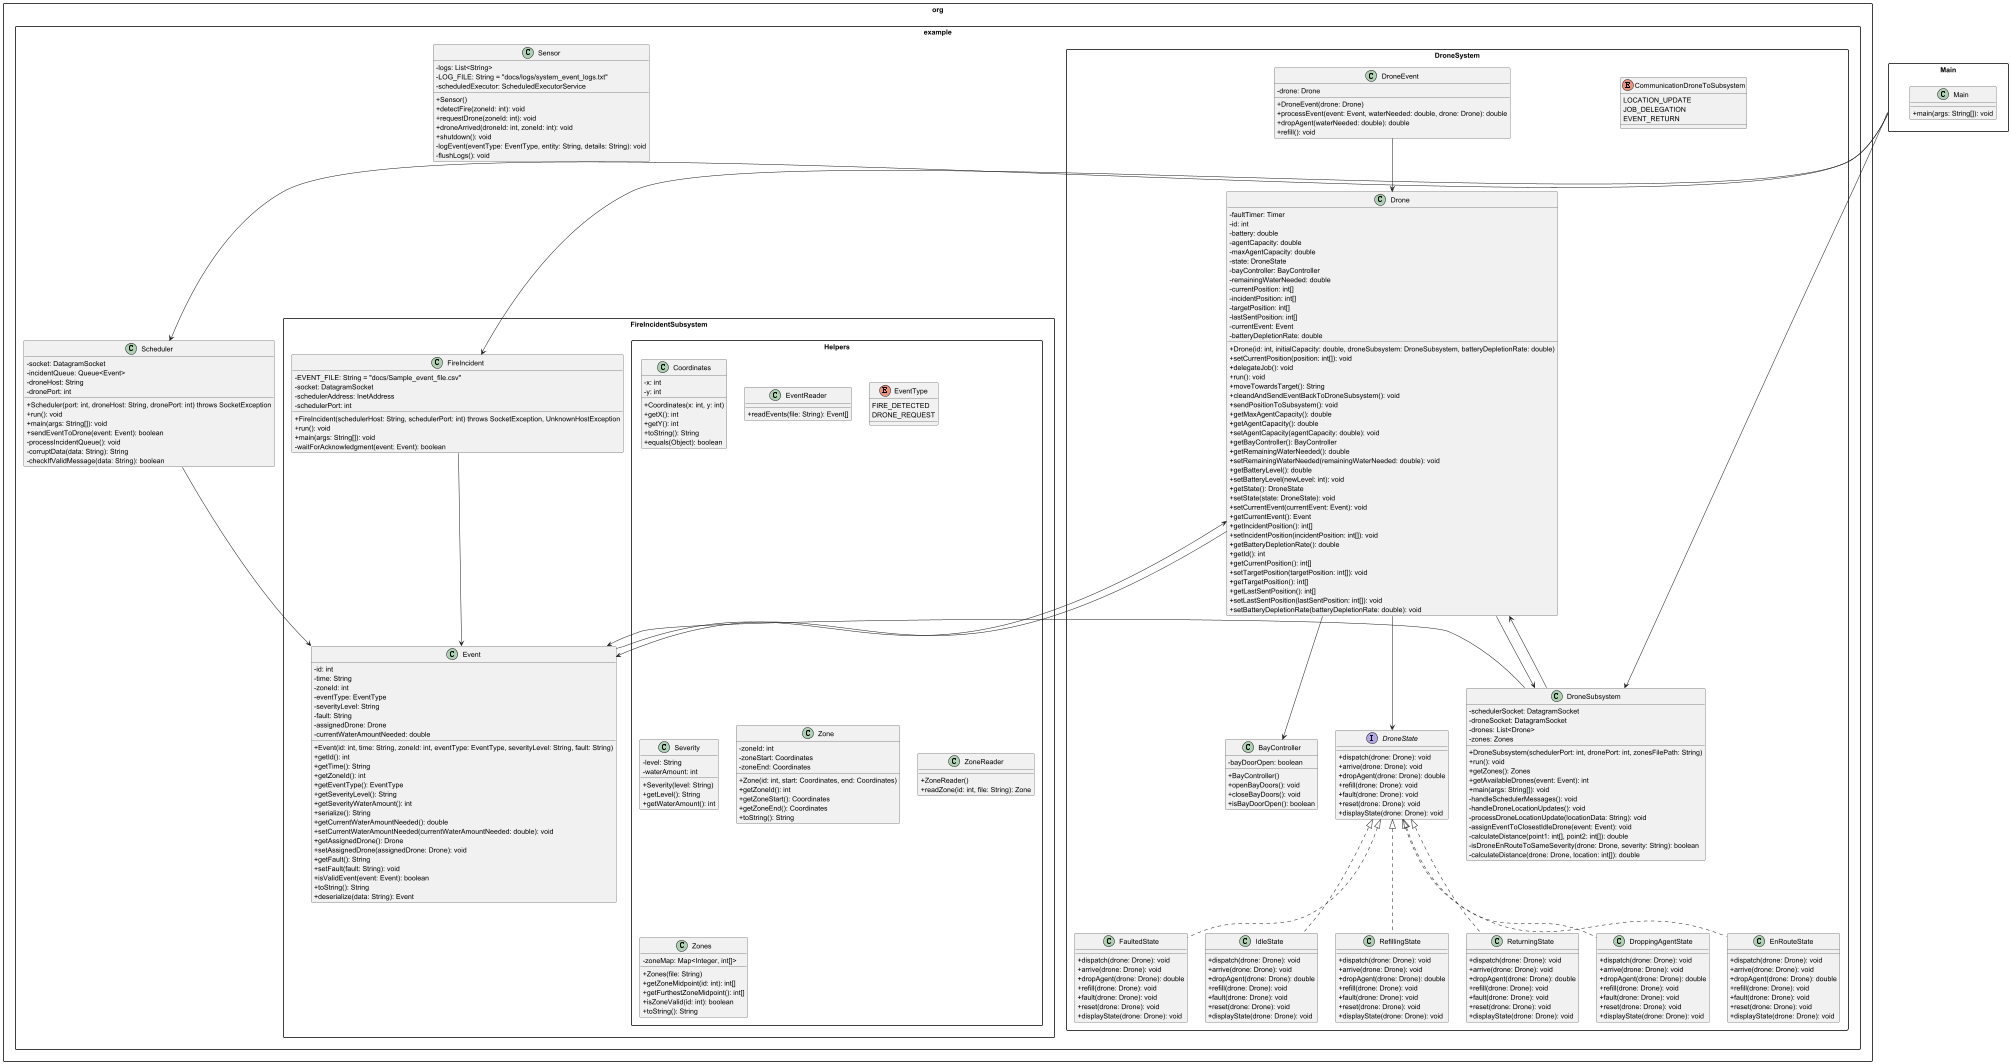

The diagram above was rendered by PlantUML. Its source (embedded in the PNG):
@startuml
skinparam packageStyle rectangle
skinparam classAttributeIconSize 0

package "Main" {
  class Main {
    + main(args: String[]): void
  }
}

package "org.example" {
    class Sensor {
      - logs: List<String>
      - LOG_FILE: String = "docs/logs/system_event_logs.txt"
      - scheduledExecutor: ScheduledExecutorService
      + Sensor()
      + detectFire(zoneId: int): void
      + requestDrone(zoneId: int): void
      + droneArrived(droneId: int, zoneId: int): void
      + shutdown(): void
      - logEvent(eventType: EventType, entity: String, details: String): void
      - flushLogs(): void
    }
    
    class Scheduler {
      - socket: DatagramSocket
      - incidentQueue: Queue<Event>
      - droneHost: String
      - dronePort: int
    
      + Scheduler(port: int, droneHost: String, dronePort: int) throws SocketException
      + run(): void
      + main(args: String[]): void
      + sendEventToDrone(event: Event): boolean
      - processIncidentQueue(): void
      - corruptData(data: String): String
      - checkIfValidMessage(data: String): boolean
      }
      
  package DroneSystem {
    class BayController {
      - bayDoorOpen: boolean
      + BayController()
      + openBayDoors(): void
      + closeBayDoors(): void
      + isBayDoorOpen(): boolean
    }

    enum CommunicationDroneToSubsystem {
      LOCATION_UPDATE
      JOB_DELEGATION
      EVENT_RETURN
    }

   interface DroneState {
     + dispatch(drone: Drone): void
     + arrive(drone: Drone): void
     + dropAgent(drone: Drone): double
     + refill(drone: Drone): void
     + fault(drone: Drone): void
     + reset(drone: Drone): void
     + displayState(drone: Drone): void
   }
    class Drone {
      - faultTimer: Timer
      - id: int
      - battery: double
      - agentCapacity: double
      - maxAgentCapacity: double
      - state: DroneState
      - bayController: BayController
      - remainingWaterNeeded: double
      - currentPosition: int[]
      - incidentPosition: int[]
      - targetPosition: int[]
      - lastSentPosition: int[]
      - currentEvent: Event
      - batteryDepletionRate: double

      + Drone(id: int, initialCapacity: double, droneSubsystem: DroneSubsystem, batteryDepletionRate: double)
      + setCurrentPosition(position: int[]): void
      + delegateJob(): void
      + run(): void
      + moveTowardsTarget(): String
      + cleandAndSendEventBackToDroneSubsystem(): void
      + sendPositionToSubsystem(): void
      + getMaxAgentCapacity(): double
      + getAgentCapacity(): double
      + setAgentCapacity(agentCapacity: double): void
      + getBayController(): BayController
      + getRemainingWaterNeeded(): double
      + setRemainingWaterNeeded(remainingWaterNeeded: double): void
      + getBatteryLevel(): double
      + setBatteryLevel(newLevel: int): void
      + getState(): DroneState
      + setState(state: DroneState): void
      + setCurrentEvent(currentEvent: Event): void
      + getCurrentEvent(): Event
      + getIncidentPosition(): int[]
      + setIncidentPosition(incidentPosition: int[]): void
      + getBatteryDepletionRate(): double
      + getId(): int
      + getCurrentPosition(): int[]
      + setTargetPosition(targetPosition: int[]): void
      + getTargetPosition(): int[]
      + getLastSentPosition(): int[]
      + setLastSentPosition(lastSentPosition: int[]): void
      + setBatteryDepletionRate(batteryDepletionRate: double): void
    }

    class DroneEvent {
      - drone: Drone

      + DroneEvent(drone: Drone)
      + processEvent(event: Event, waterNeeded: double, drone: Drone): double
      + dropAgent(waterNeeded: double): double
      + refill(): void
    }

    class DroneSubsystem {
      - schedulerSocket: DatagramSocket
      - droneSocket: DatagramSocket
      - drones: List<Drone>
      - zones: Zones

      + DroneSubsystem(schedulerPort: int, dronePort: int, zonesFilePath: String)
      + run(): void
      + getZones(): Zones
      + getAvailableDrones(event: Event): int
      + main(args: String[]): void
      - handleSchedulerMessages(): void
      - handleDroneLocationUpdates(): void
      - processDroneLocationUpdate(locationData: String): void
      - assignEventToClosestIdleDrone(event: Event): void
      - calculateDistance(point1: int[], point2: int[]): double
      - isDroneEnRouteToSameSeverity(drone: Drone, severity: String): boolean
      - calculateDistance(drone: Drone, location: int[]): double
    }

      class DroppingAgentState {
        + dispatch(drone: Drone): void
        + arrive(drone: Drone): void
        + dropAgent(drone: Drone): double
        + refill(drone: Drone): void
        + fault(drone: Drone): void
        + reset(drone: Drone): void
        + displayState(drone: Drone): void
      }

      class EnRouteState {
        + dispatch(drone: Drone): void
        + arrive(drone: Drone): void
        + dropAgent(drone: Drone): double
        + refill(drone: Drone): void
        + fault(drone: Drone): void
        + reset(drone: Drone): void
        + displayState(drone: Drone): void
      }

     class FaultedState {
       + dispatch(drone: Drone): void
       + arrive(drone: Drone): void
       + dropAgent(drone: Drone): double
       + refill(drone: Drone): void
       + fault(drone: Drone): void
       + reset(drone: Drone): void
       + displayState(drone: Drone): void
     }

      class IdleState {
         + dispatch(drone: Drone): void
               + arrive(drone: Drone): void
               + dropAgent(drone: Drone): double
               + refill(drone: Drone): void
               + fault(drone: Drone): void
               + reset(drone: Drone): void
               + displayState(drone: Drone): void
      }

      class RefillingState {
        + dispatch(drone: Drone): void
              + arrive(drone: Drone): void
              + dropAgent(drone: Drone): double
              + refill(drone: Drone): void
              + fault(drone: Drone): void
              + reset(drone: Drone): void
              + displayState(drone: Drone): void
      }

      class ReturningState {
         + dispatch(drone: Drone): void
               + arrive(drone: Drone): void
               + dropAgent(drone: Drone): double
               + refill(drone: Drone): void
               + fault(drone: Drone): void
               + reset(drone: Drone): void
               + displayState(drone: Drone): void
      }
  }
  
  package FireIncidentSubsystem {
    class FireIncident {
     - EVENT_FILE: String = "docs/Sample_event_file.csv"
       - socket: DatagramSocket
       - schedulerAddress: InetAddress
       - schedulerPort: int

       + FireIncident(schedulerHost: String, schedulerPort: int) throws SocketException, UnknownHostException
       + run(): void
       + main(args: String[]): void
       - waitForAcknowledgment(event: Event): boolean
    }

    class Event {
        - id: int
        - time: String
        - zoneId: int
        - eventType: EventType
        - severityLevel: String
        - fault: String
        - assignedDrone: Drone
        - currentWaterAmountNeeded: double

        + Event(id: int, time: String, zoneId: int, eventType: EventType, severityLevel: String, fault: String)
        + getId(): int
        + getTime(): String
        + getZoneId(): int
        + getEventType(): EventType
        + getSeverityLevel(): String
        + getSeverityWaterAmount(): int
        + serialize(): String
        + getCurrentWaterAmountNeeded(): double
        + setCurrentWaterAmountNeeded(currentWaterAmountNeeded: double): void
        + getAssignedDrone(): Drone
        + setAssignedDrone(assignedDrone: Drone): void
        + getFault(): String
        + setFault(fault: String): void
        + isValidEvent(event: Event): boolean
        + toString(): String
        + deserialize(data: String): Event
    }

    package Helpers {
      class Coordinates {
        - x: int
        - y: int
        + Coordinates(x: int, y: int)
        + getX(): int
        + getY(): int
        + toString(): String
        + equals(Object): boolean
      }

      class EventReader {
        + readEvents(file: String): Event[]
      }

      enum EventType {
        FIRE_DETECTED
        DRONE_REQUEST
      }

      class Severity {
        - level: String
        - waterAmount: int
        + Severity(level: String)
        + getLevel(): String
        + getWaterAmount(): int
      }

      class Zone {
        - zoneId: int
        - zoneStart: Coordinates
        - zoneEnd: Coordinates
        + Zone(id: int, start: Coordinates, end: Coordinates)
        + getZoneId(): int
        + getZoneStart(): Coordinates
        + getZoneEnd(): Coordinates
        + toString(): String
      }

      class ZoneReader {
        + ZoneReader()
        + readZone(id: int, file: String): Zone
      }

      class Zones {
        - zoneMap: Map<Integer, int[]>
        + Zones(file: String)
        + getZoneMidpoint(id: int): int[]
        + getFurthestZoneMidpoint(): int[]
        + isZoneValid(id: int): boolean
        + toString(): String
      }
    }
  }
}

' === Relationships ===

' --- Main Dependencies ---
Main --> Scheduler
Main --> DroneSubsystem
Main --> FireIncident

' --- Drone Interactions ---
Drone --> DroneState
Drone --> DroneSubsystem
Drone --> Event
Drone --> BayController

DroneEvent --> Drone
DroneSubsystem --> Drone
DroneSubsystem --> Event

' --- DroneState Inheritance ---
DroneState <|.. DroppingAgentState
DroneState <|.. EnRouteState
DroneState <|.. FaultedState
DroneState <|.. IdleState
DroneState <|.. RefillingState
DroneState <|.. ReturningState

' --- Event Relationships ---
Event --> Drone

' --- FireIncident and Scheduler ---
FireIncident --> Event
Scheduler --> Event


@enduml